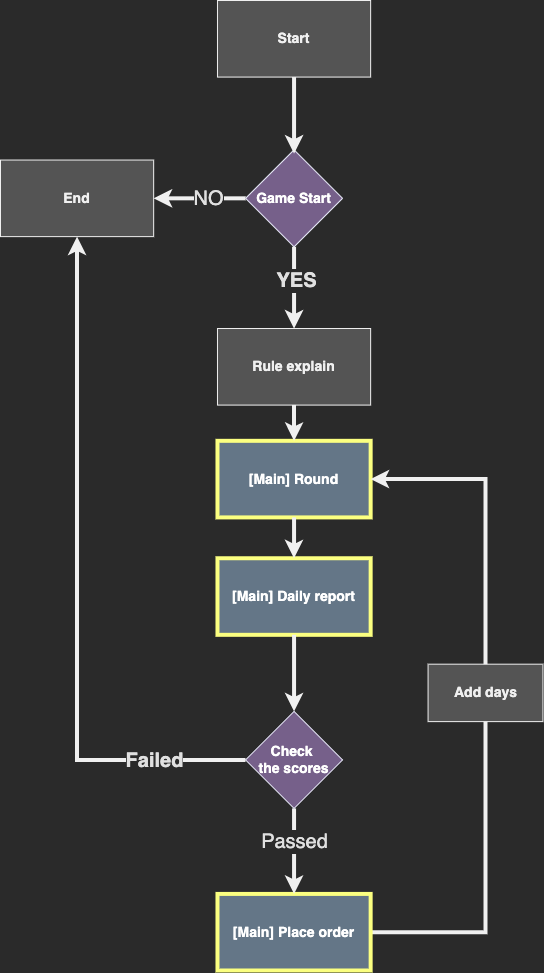

The diagram above was exported from draw.io. Its source (the exported page's mxGraphModel, read from the mxfile embedded in the PNG):
<mxGraphModel dx="3622" dy="2323" grid="1" gridSize="10" guides="1" tooltips="1" connect="1" arrows="1" fold="1" page="1" pageScale="1" pageWidth="827" pageHeight="1169" math="0" shadow="0">
  <root>
    <mxCell id="0" />
    <mxCell id="1" parent="0" />
    <mxCell id="RfHHqthcdi7pE2_3_WUz-40" value="" style="group;fontSize=11;" vertex="1" connectable="0" parent="1">
      <mxGeometry x="-1512" y="-1120" width="542.44" height="970" as="geometry" />
    </mxCell>
    <mxCell id="RfHHqthcdi7pE2_3_WUz-6" value="Start" style="rounded=0;whiteSpace=wrap;html=1;fillColor=#545454;fontStyle=1;fontSize=14;" vertex="1" parent="RfHHqthcdi7pE2_3_WUz-40">
      <mxGeometry x="216.97600000000003" width="153.1595294117647" height="76.57894736842105" as="geometry" />
    </mxCell>
    <mxCell id="RfHHqthcdi7pE2_3_WUz-9" value="Game Start" style="rhombus;whiteSpace=wrap;html=1;rounded=0;fontStyle=1;fontSize=14;fillColor=#76608a;strokeColor=#EBEDFC;fontColor=#ffffff;" vertex="1" parent="RfHHqthcdi7pE2_3_WUz-40">
      <mxGeometry x="245.0552470588235" y="149.32894736842107" width="97.00103529411766" height="97" as="geometry" />
    </mxCell>
    <mxCell id="RfHHqthcdi7pE2_3_WUz-21" style="edgeStyle=orthogonalEdgeStyle;rounded=0;jumpSize=6;orthogonalLoop=1;jettySize=auto;html=1;strokeWidth=4;entryX=0.5;entryY=0.039;entryDx=0;entryDy=0;entryPerimeter=0;fontStyle=1" edge="1" parent="RfHHqthcdi7pE2_3_WUz-40" source="RfHHqthcdi7pE2_3_WUz-6" target="RfHHqthcdi7pE2_3_WUz-9">
      <mxGeometry relative="1" as="geometry">
        <mxPoint x="293.55576470588204" y="146.7763157894737" as="targetPoint" />
      </mxGeometry>
    </mxCell>
    <mxCell id="RfHHqthcdi7pE2_3_WUz-11" value="End" style="rounded=0;whiteSpace=wrap;html=1;fillColor=#545454;fontStyle=1;fontSize=14;" vertex="1" parent="RfHHqthcdi7pE2_3_WUz-40">
      <mxGeometry y="159.53947368421055" width="153.1595294117647" height="76.57894736842105" as="geometry" />
    </mxCell>
    <mxCell id="RfHHqthcdi7pE2_3_WUz-19" style="edgeStyle=orthogonalEdgeStyle;rounded=0;jumpSize=6;orthogonalLoop=1;jettySize=auto;html=1;strokeWidth=4;fontStyle=1" edge="1" parent="RfHHqthcdi7pE2_3_WUz-40" source="RfHHqthcdi7pE2_3_WUz-9" target="RfHHqthcdi7pE2_3_WUz-11">
      <mxGeometry relative="1" as="geometry" />
    </mxCell>
    <mxCell id="RfHHqthcdi7pE2_3_WUz-33" value="NO" style="edgeLabel;html=1;align=center;verticalAlign=middle;resizable=0;points=[];fontSize=20;fontColor=#E0E0E0;spacingLeft=6;spacingRight=6;" vertex="1" connectable="0" parent="RfHHqthcdi7pE2_3_WUz-19">
      <mxGeometry x="-0.1944" relative="1" as="geometry">
        <mxPoint as="offset" />
      </mxGeometry>
    </mxCell>
    <mxCell id="RfHHqthcdi7pE2_3_WUz-12" value="Rule explain" style="rounded=0;whiteSpace=wrap;html=1;fillColor=#545454;fontStyle=1;fontSize=14;" vertex="1" parent="RfHHqthcdi7pE2_3_WUz-40">
      <mxGeometry x="216.97600000000003" y="328.0131578947369" width="153.1595294117647" height="76.57894736842105" as="geometry" />
    </mxCell>
    <mxCell id="RfHHqthcdi7pE2_3_WUz-20" style="edgeStyle=orthogonalEdgeStyle;rounded=0;jumpSize=6;orthogonalLoop=1;jettySize=auto;html=1;entryX=0.5;entryY=0;entryDx=0;entryDy=0;strokeWidth=4;fontStyle=1" edge="1" parent="RfHHqthcdi7pE2_3_WUz-40" source="RfHHqthcdi7pE2_3_WUz-9" target="RfHHqthcdi7pE2_3_WUz-12">
      <mxGeometry relative="1" as="geometry" />
    </mxCell>
    <mxCell id="RfHHqthcdi7pE2_3_WUz-32" value="YES" style="edgeLabel;html=1;align=center;verticalAlign=middle;resizable=0;points=[];fontColor=#E0E0E0;fontStyle=1;fontSize=20;" vertex="1" connectable="0" parent="RfHHqthcdi7pE2_3_WUz-20">
      <mxGeometry x="-0.1875" y="2" relative="1" as="geometry">
        <mxPoint as="offset" />
      </mxGeometry>
    </mxCell>
    <mxCell id="RfHHqthcdi7pE2_3_WUz-13" value="[Main] Round" style="rounded=0;whiteSpace=wrap;html=1;fillColor=#647687;fontStyle=1;fontSize=14;fontColor=#ffffff;strokeColor=#FBFF80;strokeWidth=4;" vertex="1" parent="RfHHqthcdi7pE2_3_WUz-40">
      <mxGeometry x="216.97600000000003" y="440.3289473684211" width="153.1595294117647" height="76.57894736842105" as="geometry" />
    </mxCell>
    <mxCell id="RfHHqthcdi7pE2_3_WUz-22" style="edgeStyle=orthogonalEdgeStyle;rounded=0;jumpSize=6;orthogonalLoop=1;jettySize=auto;html=1;entryX=0.5;entryY=0;entryDx=0;entryDy=0;strokeWidth=4;fontStyle=1" edge="1" parent="RfHHqthcdi7pE2_3_WUz-40" source="RfHHqthcdi7pE2_3_WUz-12" target="RfHHqthcdi7pE2_3_WUz-13">
      <mxGeometry relative="1" as="geometry" />
    </mxCell>
    <mxCell id="RfHHqthcdi7pE2_3_WUz-16" style="edgeStyle=orthogonalEdgeStyle;rounded=0;orthogonalLoop=1;jettySize=auto;html=1;jumpSize=6;strokeWidth=4;fontStyle=1;exitX=1;exitY=0.5;exitDx=0;exitDy=0;entryX=1;entryY=0.5;entryDx=0;entryDy=0;" edge="1" parent="RfHHqthcdi7pE2_3_WUz-40" source="RfHHqthcdi7pE2_3_WUz-14" target="RfHHqthcdi7pE2_3_WUz-13">
      <mxGeometry relative="1" as="geometry">
        <mxPoint x="319.08235294117645" y="976.3815789473684" as="sourcePoint" />
        <mxPoint x="370.1355294117647" y="485" as="targetPoint" />
        <Array as="points">
          <mxPoint x="485.00517647058825" y="931.7105263157895" />
          <mxPoint x="485.00517647058825" y="478.6184210526316" />
        </Array>
      </mxGeometry>
    </mxCell>
    <mxCell id="RfHHqthcdi7pE2_3_WUz-14" value="[Main] Place order" style="rounded=0;whiteSpace=wrap;html=1;fillColor=#647687;fontStyle=1;fontSize=14;fontColor=#ffffff;strokeColor=#FBFF80;strokeWidth=4;" vertex="1" parent="RfHHqthcdi7pE2_3_WUz-40">
      <mxGeometry x="216.97600000000003" y="893.4210526315792" width="153.1595294117647" height="76.57894736842105" as="geometry" />
    </mxCell>
    <mxCell id="RfHHqthcdi7pE2_3_WUz-15" value="[Main] Daily report" style="rounded=0;whiteSpace=wrap;html=1;fillColor=#647687;fontStyle=1;fontSize=14;fontColor=#ffffff;strokeColor=#FBFF80;strokeWidth=4;" vertex="1" parent="RfHHqthcdi7pE2_3_WUz-40">
      <mxGeometry x="216.97600000000003" y="557.75" width="153.1595294117647" height="76.57894736842105" as="geometry" />
    </mxCell>
    <mxCell id="RfHHqthcdi7pE2_3_WUz-23" style="edgeStyle=orthogonalEdgeStyle;rounded=0;jumpSize=6;orthogonalLoop=1;jettySize=auto;html=1;entryX=0.5;entryY=0;entryDx=0;entryDy=0;strokeWidth=4;fontStyle=1" edge="1" parent="RfHHqthcdi7pE2_3_WUz-40" source="RfHHqthcdi7pE2_3_WUz-13" target="RfHHqthcdi7pE2_3_WUz-15">
      <mxGeometry relative="1" as="geometry" />
    </mxCell>
    <mxCell id="RfHHqthcdi7pE2_3_WUz-18" style="edgeStyle=orthogonalEdgeStyle;rounded=0;jumpSize=6;orthogonalLoop=1;jettySize=auto;html=1;entryX=0.5;entryY=1;entryDx=0;entryDy=0;strokeWidth=4;fontStyle=1" edge="1" parent="RfHHqthcdi7pE2_3_WUz-40" source="RfHHqthcdi7pE2_3_WUz-17" target="RfHHqthcdi7pE2_3_WUz-11">
      <mxGeometry relative="1" as="geometry" />
    </mxCell>
    <mxCell id="RfHHqthcdi7pE2_3_WUz-34" value="Failed" style="edgeLabel;html=1;align=center;verticalAlign=middle;resizable=0;points=[];fontSize=20;fontColor=#E0E0E0;fontStyle=1" vertex="1" connectable="0" parent="RfHHqthcdi7pE2_3_WUz-18">
      <mxGeometry x="-0.86" y="2" relative="1" as="geometry">
        <mxPoint x="-43" y="-2" as="offset" />
      </mxGeometry>
    </mxCell>
    <mxCell id="RfHHqthcdi7pE2_3_WUz-25" style="edgeStyle=orthogonalEdgeStyle;rounded=0;jumpSize=6;orthogonalLoop=1;jettySize=auto;html=1;entryX=0.5;entryY=0;entryDx=0;entryDy=0;strokeWidth=4;fontStyle=1" edge="1" parent="RfHHqthcdi7pE2_3_WUz-40" source="RfHHqthcdi7pE2_3_WUz-17" target="RfHHqthcdi7pE2_3_WUz-14">
      <mxGeometry relative="1" as="geometry" />
    </mxCell>
    <mxCell id="RfHHqthcdi7pE2_3_WUz-35" value="Passed" style="edgeLabel;html=1;align=center;verticalAlign=middle;resizable=0;points=[];fontSize=20;fontColor=#E0E0E0;" vertex="1" connectable="0" parent="RfHHqthcdi7pE2_3_WUz-25">
      <mxGeometry x="-0.299" y="2" relative="1" as="geometry">
        <mxPoint x="-2" y="3" as="offset" />
      </mxGeometry>
    </mxCell>
    <mxCell id="RfHHqthcdi7pE2_3_WUz-17" value="Check &lt;br style=&quot;font-size: 14px;&quot;&gt;the scores" style="rhombus;whiteSpace=wrap;html=1;rounded=0;fontStyle=1;fontSize=14;fillColor=#76608a;strokeColor=#EBEDFC;fontColor=#ffffff;" vertex="1" parent="RfHHqthcdi7pE2_3_WUz-40">
      <mxGeometry x="245.0552470588235" y="710.9078947368422" width="97.00103529411766" height="97" as="geometry" />
    </mxCell>
    <mxCell id="RfHHqthcdi7pE2_3_WUz-24" style="edgeStyle=orthogonalEdgeStyle;rounded=0;jumpSize=6;orthogonalLoop=1;jettySize=auto;html=1;entryX=0.5;entryY=0;entryDx=0;entryDy=0;strokeWidth=4;fontStyle=1" edge="1" parent="RfHHqthcdi7pE2_3_WUz-40" source="RfHHqthcdi7pE2_3_WUz-15" target="RfHHqthcdi7pE2_3_WUz-17">
      <mxGeometry relative="1" as="geometry" />
    </mxCell>
    <mxCell id="RfHHqthcdi7pE2_3_WUz-38" value="Add days" style="rounded=0;whiteSpace=wrap;html=1;fillColor=#545454;fontStyle=1;fontSize=14;" vertex="1" parent="RfHHqthcdi7pE2_3_WUz-40">
      <mxGeometry x="427.5703529411765" y="663.6842105263158" width="114.86964705882355" height="57.434210526315795" as="geometry" />
    </mxCell>
  </root>
</mxGraphModel>